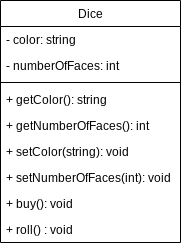

The diagram above was exported from draw.io. Its source (the exported page's mxGraphModel, read from the mxfile embedded in the PNG):
<mxGraphModel dx="880" dy="460" grid="1" gridSize="10" guides="1" tooltips="1" connect="1" arrows="1" fold="1" page="1" pageScale="1" pageWidth="827" pageHeight="1169" math="0" shadow="0">
  <root>
    <mxCell id="WIyWlLk6GJQsqaUBKTNV-0" />
    <mxCell id="WIyWlLk6GJQsqaUBKTNV-1" parent="WIyWlLk6GJQsqaUBKTNV-0" />
    <mxCell id="zkfFHV4jXpPFQw0GAbJ--0" value="Dice" style="swimlane;fontStyle=0;align=center;verticalAlign=top;childLayout=stackLayout;horizontal=1;startSize=26;horizontalStack=0;resizeParent=1;resizeLast=0;collapsible=1;marginBottom=0;rounded=0;shadow=0;strokeWidth=1;" parent="WIyWlLk6GJQsqaUBKTNV-1" vertex="1">
      <mxGeometry x="220" y="120" width="180" height="242" as="geometry">
        <mxRectangle x="230" y="140" width="160" height="26" as="alternateBounds" />
      </mxGeometry>
    </mxCell>
    <mxCell id="zkfFHV4jXpPFQw0GAbJ--1" value="- color: string" style="text;align=left;verticalAlign=top;spacingLeft=4;spacingRight=4;overflow=hidden;rotatable=0;points=[[0,0.5],[1,0.5]];portConstraint=eastwest;" parent="zkfFHV4jXpPFQw0GAbJ--0" vertex="1">
      <mxGeometry y="26" width="180" height="26" as="geometry" />
    </mxCell>
    <mxCell id="zkfFHV4jXpPFQw0GAbJ--2" value="- numberOfFaces: int" style="text;align=left;verticalAlign=top;spacingLeft=4;spacingRight=4;overflow=hidden;rotatable=0;points=[[0,0.5],[1,0.5]];portConstraint=eastwest;rounded=0;shadow=0;html=0;" parent="zkfFHV4jXpPFQw0GAbJ--0" vertex="1">
      <mxGeometry y="52" width="180" height="26" as="geometry" />
    </mxCell>
    <mxCell id="zkfFHV4jXpPFQw0GAbJ--4" value="" style="line;html=1;strokeWidth=1;align=left;verticalAlign=middle;spacingTop=-1;spacingLeft=3;spacingRight=3;rotatable=0;labelPosition=right;points=[];portConstraint=eastwest;" parent="zkfFHV4jXpPFQw0GAbJ--0" vertex="1">
      <mxGeometry y="78" width="180" height="8" as="geometry" />
    </mxCell>
    <mxCell id="lfpWyPVeJKxKA-x5BXpf-3" value="+ getColor(): string" style="text;align=left;verticalAlign=top;spacingLeft=4;spacingRight=4;overflow=hidden;rotatable=0;points=[[0,0.5],[1,0.5]];portConstraint=eastwest;" parent="zkfFHV4jXpPFQw0GAbJ--0" vertex="1">
      <mxGeometry y="86" width="180" height="26" as="geometry" />
    </mxCell>
    <mxCell id="lfpWyPVeJKxKA-x5BXpf-4" value="+ getNumberOfFaces(): int" style="text;align=left;verticalAlign=top;spacingLeft=4;spacingRight=4;overflow=hidden;rotatable=0;points=[[0,0.5],[1,0.5]];portConstraint=eastwest;" parent="zkfFHV4jXpPFQw0GAbJ--0" vertex="1">
      <mxGeometry y="112" width="180" height="26" as="geometry" />
    </mxCell>
    <mxCell id="lfpWyPVeJKxKA-x5BXpf-5" value="+ setColor(string): void" style="text;align=left;verticalAlign=top;spacingLeft=4;spacingRight=4;overflow=hidden;rotatable=0;points=[[0,0.5],[1,0.5]];portConstraint=eastwest;" parent="zkfFHV4jXpPFQw0GAbJ--0" vertex="1">
      <mxGeometry y="138" width="180" height="26" as="geometry" />
    </mxCell>
    <mxCell id="lfpWyPVeJKxKA-x5BXpf-6" value="+ setNumberOfFaces(int): void" style="text;align=left;verticalAlign=top;spacingLeft=4;spacingRight=4;overflow=hidden;rotatable=0;points=[[0,0.5],[1,0.5]];portConstraint=eastwest;" parent="zkfFHV4jXpPFQw0GAbJ--0" vertex="1">
      <mxGeometry y="164" width="180" height="26" as="geometry" />
    </mxCell>
    <mxCell id="lfpWyPVeJKxKA-x5BXpf-7" value="+ buy(): void" style="text;align=left;verticalAlign=top;spacingLeft=4;spacingRight=4;overflow=hidden;rotatable=0;points=[[0,0.5],[1,0.5]];portConstraint=eastwest;" parent="zkfFHV4jXpPFQw0GAbJ--0" vertex="1">
      <mxGeometry y="190" width="180" height="26" as="geometry" />
    </mxCell>
    <mxCell id="zkfFHV4jXpPFQw0GAbJ--5" value="+ roll() : void" style="text;align=left;verticalAlign=top;spacingLeft=4;spacingRight=4;overflow=hidden;rotatable=0;points=[[0,0.5],[1,0.5]];portConstraint=eastwest;" parent="zkfFHV4jXpPFQw0GAbJ--0" vertex="1">
      <mxGeometry y="216" width="180" height="26" as="geometry" />
    </mxCell>
  </root>
</mxGraphModel>